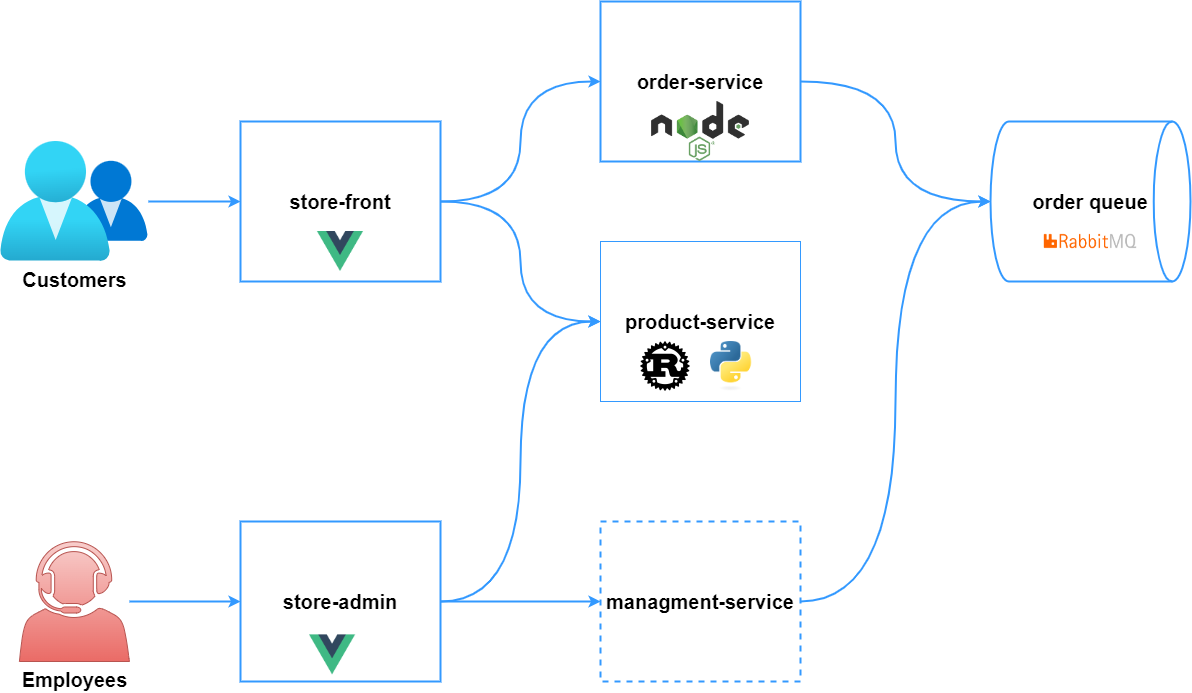

The diagram above was exported from draw.io. Its source (the exported page's mxGraphModel, read from the mxfile embedded in the PNG):
<mxGraphModel dx="4231" dy="1035" grid="1" gridSize="10" guides="1" tooltips="1" connect="1" arrows="1" fold="1" page="1" pageScale="1" pageWidth="827" pageHeight="1169" math="0" shadow="0">
  <root>
    <mxCell id="0" />
    <mxCell id="1" parent="0" />
    <mxCell id="kTbGVeFVH5CvUx-CDAil-12" style="edgeStyle=orthogonalEdgeStyle;rounded=0;orthogonalLoop=1;jettySize=auto;html=1;entryX=0;entryY=0.5;entryDx=0;entryDy=0;strokeColor=#3399FF;strokeWidth=2;" edge="1" parent="1" source="nAd5lnkgJvIcKK3-FIJ_-61" target="kTbGVeFVH5CvUx-CDAil-4">
      <mxGeometry relative="1" as="geometry" />
    </mxCell>
    <mxCell id="nAd5lnkgJvIcKK3-FIJ_-61" value="&lt;font style=&quot;font-size: 20px;&quot;&gt;&lt;b&gt;Customers&lt;/b&gt;&lt;/font&gt;" style="image;aspect=fixed;html=1;points=[];align=center;fontSize=12;image=img/lib/azure2/management_governance/My_Customers.svg;" parent="1" vertex="1">
      <mxGeometry x="-2400" y="340" width="147.85" height="120" as="geometry" />
    </mxCell>
    <mxCell id="kTbGVeFVH5CvUx-CDAil-17" style="edgeStyle=orthogonalEdgeStyle;rounded=0;orthogonalLoop=1;jettySize=auto;html=1;entryX=0;entryY=0.5;entryDx=0;entryDy=0;strokeColor=#3399FF;strokeWidth=2;" edge="1" parent="1" source="nAd5lnkgJvIcKK3-FIJ_-62" target="kTbGVeFVH5CvUx-CDAil-5">
      <mxGeometry relative="1" as="geometry" />
    </mxCell>
    <mxCell id="nAd5lnkgJvIcKK3-FIJ_-62" value="&lt;b&gt;&lt;font style=&quot;font-size: 20px;&quot;&gt;Employees&lt;/font&gt;&lt;/b&gt;" style="sketch=0;pointerEvents=1;shadow=0;dashed=0;html=1;labelPosition=center;verticalLabelPosition=bottom;verticalAlign=top;outlineConnect=0;align=center;shape=mxgraph.office.users.call_center_agent;fillColor=#f8cecc;strokeColor=#b85450;gradientColor=#ea6b66;" parent="1" vertex="1">
      <mxGeometry x="-2381.08" y="740" width="110" height="120" as="geometry" />
    </mxCell>
    <mxCell id="kTbGVeFVH5CvUx-CDAil-14" style="edgeStyle=orthogonalEdgeStyle;rounded=0;orthogonalLoop=1;jettySize=auto;html=1;curved=1;strokeColor=#3399FF;strokeWidth=2;" edge="1" parent="1" source="kTbGVeFVH5CvUx-CDAil-4" target="kTbGVeFVH5CvUx-CDAil-6">
      <mxGeometry relative="1" as="geometry" />
    </mxCell>
    <mxCell id="kTbGVeFVH5CvUx-CDAil-15" style="edgeStyle=orthogonalEdgeStyle;rounded=0;orthogonalLoop=1;jettySize=auto;html=1;entryX=0;entryY=0.5;entryDx=0;entryDy=0;curved=1;strokeWidth=2;strokeColor=#3399FF;" edge="1" parent="1" source="kTbGVeFVH5CvUx-CDAil-4" target="kTbGVeFVH5CvUx-CDAil-7">
      <mxGeometry relative="1" as="geometry" />
    </mxCell>
    <mxCell id="kTbGVeFVH5CvUx-CDAil-4" value="&lt;font style=&quot;font-size: 20px;&quot;&gt;&lt;b&gt;store-front&lt;/b&gt;&lt;/font&gt;" style="rounded=0;whiteSpace=wrap;html=1;strokeColor=#3399FF;strokeWidth=2;" vertex="1" parent="1">
      <mxGeometry x="-2160" y="320" width="200" height="160" as="geometry" />
    </mxCell>
    <mxCell id="kTbGVeFVH5CvUx-CDAil-18" style="edgeStyle=orthogonalEdgeStyle;rounded=0;orthogonalLoop=1;jettySize=auto;html=1;entryX=0;entryY=0.5;entryDx=0;entryDy=0;strokeWidth=2;strokeColor=#3399FF;" edge="1" parent="1" source="kTbGVeFVH5CvUx-CDAil-5" target="kTbGVeFVH5CvUx-CDAil-11">
      <mxGeometry relative="1" as="geometry" />
    </mxCell>
    <mxCell id="kTbGVeFVH5CvUx-CDAil-27" style="edgeStyle=orthogonalEdgeStyle;rounded=0;orthogonalLoop=1;jettySize=auto;html=1;entryX=0;entryY=0.5;entryDx=0;entryDy=0;curved=1;strokeWidth=2;strokeColor=#3399FF;" edge="1" parent="1" source="kTbGVeFVH5CvUx-CDAil-5" target="kTbGVeFVH5CvUx-CDAil-7">
      <mxGeometry relative="1" as="geometry" />
    </mxCell>
    <mxCell id="kTbGVeFVH5CvUx-CDAil-5" value="&lt;font style=&quot;font-size: 20px;&quot;&gt;&lt;b&gt;store-admin&lt;/b&gt;&lt;/font&gt;" style="rounded=0;whiteSpace=wrap;html=1;strokeColor=#3399FF;strokeWidth=2;" vertex="1" parent="1">
      <mxGeometry x="-2160" y="720" width="200" height="160" as="geometry" />
    </mxCell>
    <mxCell id="kTbGVeFVH5CvUx-CDAil-6" value="&lt;font style=&quot;font-size: 20px;&quot;&gt;&lt;b&gt;order-service&lt;/b&gt;&lt;/font&gt;" style="rounded=0;whiteSpace=wrap;html=1;strokeColor=#3399FF;strokeWidth=2;" vertex="1" parent="1">
      <mxGeometry x="-1800" y="200" width="200" height="160" as="geometry" />
    </mxCell>
    <mxCell id="kTbGVeFVH5CvUx-CDAil-7" value="&lt;font style=&quot;font-size: 20px;&quot;&gt;&lt;b&gt;product-service&lt;/b&gt;&lt;/font&gt;" style="rounded=0;whiteSpace=wrap;html=1;strokeColor=#3399FF;" vertex="1" parent="1">
      <mxGeometry x="-1800" y="440" width="200" height="160" as="geometry" />
    </mxCell>
    <mxCell id="kTbGVeFVH5CvUx-CDAil-11" value="&lt;font style=&quot;font-size: 20px;&quot;&gt;&lt;b&gt;managment-service&lt;/b&gt;&lt;/font&gt;" style="rounded=0;whiteSpace=wrap;html=1;strokeColor=#3399FF;strokeWidth=2;dashed=1;" vertex="1" parent="1">
      <mxGeometry x="-1800" y="720" width="200" height="160" as="geometry" />
    </mxCell>
    <mxCell id="kTbGVeFVH5CvUx-CDAil-13" value="&lt;font style=&quot;font-size: 20px;&quot;&gt;&lt;b&gt;order queue&lt;/b&gt;&lt;/font&gt;" style="strokeWidth=2;html=1;shape=mxgraph.flowchart.direct_data;whiteSpace=wrap;strokeColor=#3399FF;" vertex="1" parent="1">
      <mxGeometry x="-1410" y="320" width="200" height="160" as="geometry" />
    </mxCell>
    <mxCell id="kTbGVeFVH5CvUx-CDAil-16" style="edgeStyle=orthogonalEdgeStyle;rounded=0;orthogonalLoop=1;jettySize=auto;html=1;entryX=0;entryY=0.5;entryDx=0;entryDy=0;entryPerimeter=0;strokeWidth=2;strokeColor=#3399FF;curved=1;" edge="1" parent="1" source="kTbGVeFVH5CvUx-CDAil-6" target="kTbGVeFVH5CvUx-CDAil-13">
      <mxGeometry relative="1" as="geometry" />
    </mxCell>
    <mxCell id="kTbGVeFVH5CvUx-CDAil-19" style="edgeStyle=orthogonalEdgeStyle;rounded=0;orthogonalLoop=1;jettySize=auto;html=1;entryX=0;entryY=0.5;entryDx=0;entryDy=0;entryPerimeter=0;curved=1;strokeWidth=2;strokeColor=#3399FF;" edge="1" parent="1" source="kTbGVeFVH5CvUx-CDAil-11" target="kTbGVeFVH5CvUx-CDAil-13">
      <mxGeometry relative="1" as="geometry" />
    </mxCell>
    <mxCell id="kTbGVeFVH5CvUx-CDAil-21" value="" style="shape=image;verticalLabelPosition=bottom;labelBackgroundColor=default;verticalAlign=top;aspect=fixed;imageAspect=0;image=https://upload.wikimedia.org/wikipedia/commons/thumb/9/95/Vue.js_Logo_2.svg/512px-Vue.js_Logo_2.svg.png;" vertex="1" parent="1">
      <mxGeometry x="-2083.07" y="430" width="46.13" height="40" as="geometry" />
    </mxCell>
    <mxCell id="kTbGVeFVH5CvUx-CDAil-22" value="" style="shape=image;verticalLabelPosition=bottom;labelBackgroundColor=default;verticalAlign=top;aspect=fixed;imageAspect=0;image=https://upload.wikimedia.org/wikipedia/commons/thumb/9/95/Vue.js_Logo_2.svg/512px-Vue.js_Logo_2.svg.png;" vertex="1" parent="1">
      <mxGeometry x="-2091" y="833.38" width="46.13" height="40" as="geometry" />
    </mxCell>
    <mxCell id="kTbGVeFVH5CvUx-CDAil-23" value="" style="shape=image;verticalLabelPosition=bottom;labelBackgroundColor=default;verticalAlign=top;aspect=fixed;imageAspect=0;image=https://upload.wikimedia.org/wikipedia/commons/thumb/d/d9/Node.js_logo.svg/590px-Node.js_logo.svg.png;" vertex="1" parent="1">
      <mxGeometry x="-1748.8999999999999" y="300" width="97.79" height="60" as="geometry" />
    </mxCell>
    <mxCell id="kTbGVeFVH5CvUx-CDAil-24" value="" style="shape=image;verticalLabelPosition=bottom;labelBackgroundColor=default;verticalAlign=top;aspect=fixed;imageAspect=0;image=https://upload.wikimedia.org/wikipedia/commons/thumb/d/d5/Rust_programming_language_black_logo.svg/800px-Rust_programming_language_black_logo.svg.png;" vertex="1" parent="1">
      <mxGeometry x="-1760" y="540" width="50" height="50" as="geometry" />
    </mxCell>
    <mxCell id="kTbGVeFVH5CvUx-CDAil-25" value="" style="shape=image;verticalLabelPosition=bottom;labelBackgroundColor=default;verticalAlign=top;aspect=fixed;imageAspect=0;image=https://upload.wikimedia.org/wikipedia/commons/thumb/c/c3/Python-logo-notext.svg/115px-Python-logo-notext.svg.png;" vertex="1" parent="1">
      <mxGeometry x="-1690" y="540" width="45.28" height="50" as="geometry" />
    </mxCell>
    <mxCell id="kTbGVeFVH5CvUx-CDAil-26" value="" style="shape=image;verticalLabelPosition=bottom;labelBackgroundColor=default;verticalAlign=top;aspect=fixed;imageAspect=0;image=https://download.logo.wine/logo/RabbitMQ/RabbitMQ-Logo.wine.png;" vertex="1" parent="1">
      <mxGeometry x="-1370" y="400" width="120" height="80" as="geometry" />
    </mxCell>
  </root>
</mxGraphModel>